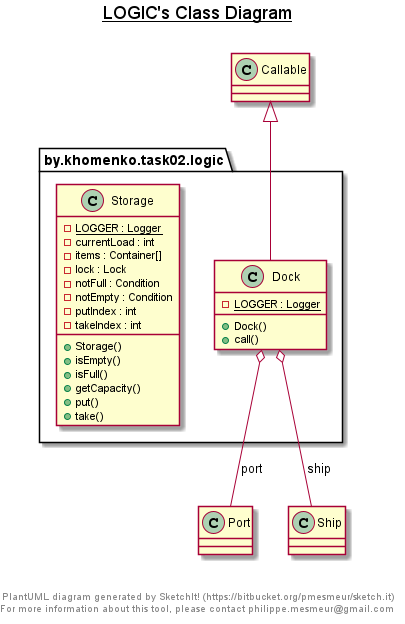

The diagram above was rendered by PlantUML. Its source (embedded in the PNG):
@startuml

title __LOGIC's Class Diagram__\n

  package by.khomenko.task02.logic {
    class Dock {
        {static} - LOGGER : Logger
        + Dock()
        + call()
    }
  }
  

  package by.khomenko.task02.logic {
    class Storage {
        {static} - LOGGER : Logger
        - currentLoad : int
        - items : Container[]
        - lock : Lock
        - notFull : Condition
        - notEmpty : Condition
        - putIndex : int
        - takeIndex : int
        + Storage()
        + isEmpty()
        + isFull()
        + getCapacity()
        + put()
        + take()
    }
  }
  

  Dock -up-|> Callable
  Dock o-- Port : port
  Dock o-- Ship : ship


right footer


PlantUML diagram generated by SketchIt! (https://bitbucket.org/pmesmeur/sketch.it)
For more information about this tool, please contact philippe.mesmeur@gmail.com
endfooter

@enduml